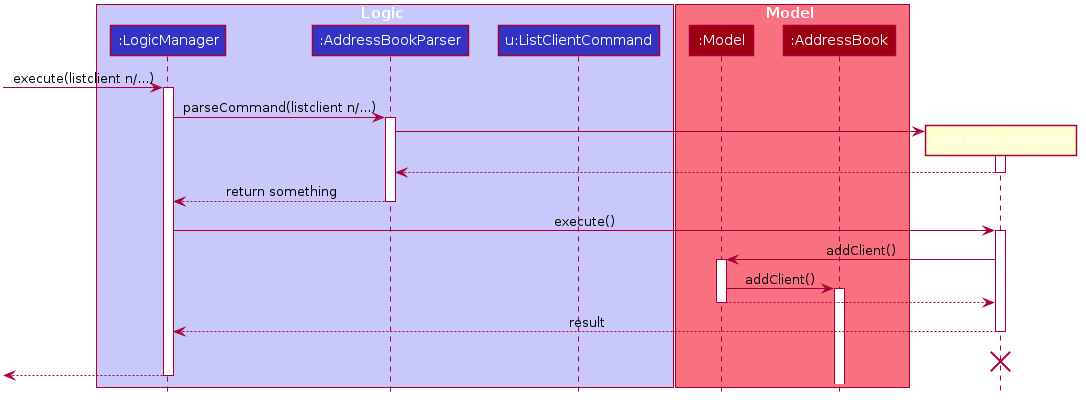

The diagram above was rendered by PlantUML. Its source (embedded in the PNG):
@startuml








skinparam Package {
    BackgroundColor #FFFFFF
    BorderThickness 1
    FontSize 16
}

skinparam Class {
    FontColor #FFFFFF
    FontSize 15
    BorderThickness 1
    BorderColor #FFFFFF
    StereotypeFontColor #FFFFFF
    FontName Arial
}

skinparam Actor {
    BorderColor #000000
    Color #000000
    FontName Arial
}

skinparam Sequence {
    MessageAlign center
    BoxFontSize 15
    BoxPadding 0
    BoxFontColor #FFFFFF
    FontName Arial
}

skinparam Participant {
    FontColor #FFFFFFF
    Padding 20
}

skinparam ArrowFontStyle bold
skinparam MinClassWidth 50
skinparam ParticipantPadding 10
skinparam Shadowing false
skinparam DefaultTextAlignment center
skinparam packageStyle Rectangle

hide footbox
hide members
hide circle
skinparam ArrowFontStyle plain

box Logic #C8C8FA
participant ":LogicManager" as LogicManager #3333C4
participant ":AddressBookParser" as AddressBookParser #3333C4
participant "u:ListClientCommand" as ListClientCommand #3333C4
end box

box Model #F97181
participant ":Model" as Model #9D0012
participant ":AddressBook" as AddressBook #9D0012
end box
[-> LogicManager : execute(listclient n/...)
activate LogicManager

LogicManager -> AddressBookParser : parseCommand(listclient n/...)
activate AddressBookParser

create AddClientCommand
AddressBookParser -> AddClientCommand
activate AddClientCommand

AddClientCommand --> AddressBookParser
deactivate AddClientCommand

AddressBookParser --> LogicManager : return something
deactivate AddressBookParser

LogicManager -> AddClientCommand : execute()
activate AddClientCommand

AddClientCommand -> Model : addClient()
activate Model

Model -> AddressBook : addClient()
activate AddressBook

Model --> AddClientCommand
deactivate Model

AddClientCommand --> LogicManager : result
deactivate AddClientCommand
AddClientCommand -[hidden]-> LogicManager : result
destroy AddClientCommand

[<--LogicManager
deactivate LogicManager
@enduml